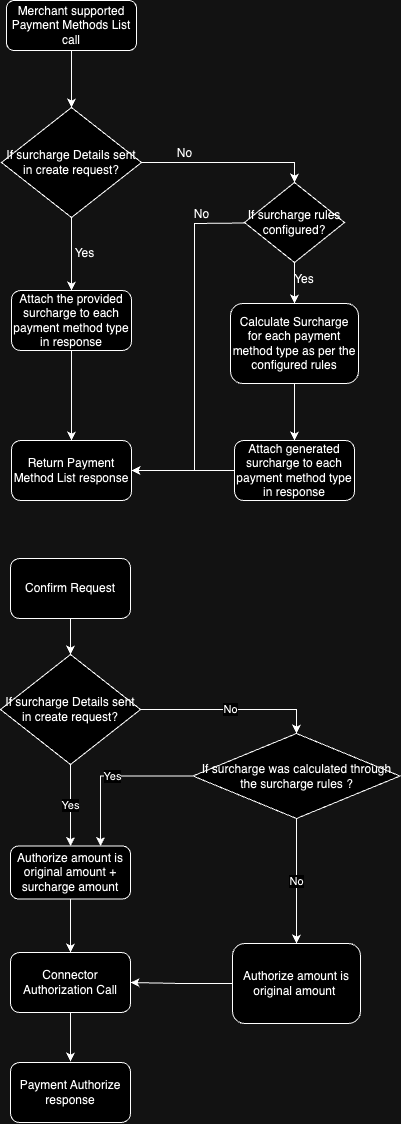

The diagram above was exported from draw.io. Its source (the exported page's mxGraphModel, read from the mxfile embedded in the PNG):
<mxGraphModel dx="1129" dy="753" grid="1" gridSize="10" guides="1" tooltips="1" connect="1" arrows="1" fold="1" page="1" pageScale="1" pageWidth="827" pageHeight="1169" math="0" shadow="0">
  <root>
    <mxCell id="WIyWlLk6GJQsqaUBKTNV-0" />
    <mxCell id="WIyWlLk6GJQsqaUBKTNV-1" parent="WIyWlLk6GJQsqaUBKTNV-0" />
    <mxCell id="4nKeRBF4ojruW_Xtie2b-2" value="" style="edgeStyle=orthogonalEdgeStyle;rounded=0;orthogonalLoop=1;jettySize=auto;html=1;" parent="WIyWlLk6GJQsqaUBKTNV-1" source="4nKeRBF4ojruW_Xtie2b-0" target="4nKeRBF4ojruW_Xtie2b-1" edge="1">
      <mxGeometry relative="1" as="geometry" />
    </mxCell>
    <mxCell id="4nKeRBF4ojruW_Xtie2b-0" value="Merchant supported Payment Methods List call" style="rounded=1;whiteSpace=wrap;html=1;" parent="WIyWlLk6GJQsqaUBKTNV-1" vertex="1">
      <mxGeometry x="245" y="10" width="130" height="50" as="geometry" />
    </mxCell>
    <mxCell id="4nKeRBF4ojruW_Xtie2b-7" style="edgeStyle=orthogonalEdgeStyle;rounded=0;orthogonalLoop=1;jettySize=auto;html=1;entryX=0.5;entryY=0;entryDx=0;entryDy=0;" parent="WIyWlLk6GJQsqaUBKTNV-1" source="4nKeRBF4ojruW_Xtie2b-1" target="4nKeRBF4ojruW_Xtie2b-5" edge="1">
      <mxGeometry relative="1" as="geometry" />
    </mxCell>
    <mxCell id="4nKeRBF4ojruW_Xtie2b-9" value="" style="edgeStyle=orthogonalEdgeStyle;rounded=0;orthogonalLoop=1;jettySize=auto;html=1;" parent="WIyWlLk6GJQsqaUBKTNV-1" source="4nKeRBF4ojruW_Xtie2b-1" target="4nKeRBF4ojruW_Xtie2b-3" edge="1">
      <mxGeometry relative="1" as="geometry" />
    </mxCell>
    <mxCell id="4nKeRBF4ojruW_Xtie2b-1" value="If surcharge Details sent in create request?" style="rhombus;whiteSpace=wrap;html=1;" parent="WIyWlLk6GJQsqaUBKTNV-1" vertex="1">
      <mxGeometry x="240" y="117" width="140" height="110" as="geometry" />
    </mxCell>
    <mxCell id="4nKeRBF4ojruW_Xtie2b-14" value="" style="edgeStyle=orthogonalEdgeStyle;rounded=0;orthogonalLoop=1;jettySize=auto;html=1;" parent="WIyWlLk6GJQsqaUBKTNV-1" source="4nKeRBF4ojruW_Xtie2b-3" target="4nKeRBF4ojruW_Xtie2b-13" edge="1">
      <mxGeometry relative="1" as="geometry" />
    </mxCell>
    <mxCell id="4nKeRBF4ojruW_Xtie2b-3" value="Attach the provided surcharge to each payment method type in response" style="rounded=1;whiteSpace=wrap;html=1;" parent="WIyWlLk6GJQsqaUBKTNV-1" vertex="1">
      <mxGeometry x="250" y="300" width="120" height="60" as="geometry" />
    </mxCell>
    <mxCell id="4nKeRBF4ojruW_Xtie2b-4" value="Calculate Surcharge for each payment method type as per the configured rules" style="rounded=1;whiteSpace=wrap;html=1;" parent="WIyWlLk6GJQsqaUBKTNV-1" vertex="1">
      <mxGeometry x="469" y="313" width="128" height="80" as="geometry" />
    </mxCell>
    <mxCell id="4nKeRBF4ojruW_Xtie2b-15" value="" style="edgeStyle=orthogonalEdgeStyle;rounded=0;orthogonalLoop=1;jettySize=auto;html=1;entryX=1;entryY=0.5;entryDx=0;entryDy=0;" parent="WIyWlLk6GJQsqaUBKTNV-1" target="4nKeRBF4ojruW_Xtie2b-13" edge="1">
      <mxGeometry relative="1" as="geometry">
        <mxPoint x="533" y="232" as="sourcePoint" />
        <mxPoint x="419.9999999999998" y="480" as="targetPoint" />
        <Array as="points">
          <mxPoint x="533" y="233" />
          <mxPoint x="433" y="233" />
          <mxPoint x="433" y="480" />
        </Array>
      </mxGeometry>
    </mxCell>
    <mxCell id="4nKeRBF4ojruW_Xtie2b-5" value="If surcharge rules configured?" style="rhombus;whiteSpace=wrap;html=1;" parent="WIyWlLk6GJQsqaUBKTNV-1" vertex="1">
      <mxGeometry x="483" y="192" width="100" height="80" as="geometry" />
    </mxCell>
    <mxCell id="4nKeRBF4ojruW_Xtie2b-8" style="edgeStyle=orthogonalEdgeStyle;rounded=0;orthogonalLoop=1;jettySize=auto;html=1;entryX=0.5;entryY=0;entryDx=0;entryDy=0;" parent="WIyWlLk6GJQsqaUBKTNV-1" source="4nKeRBF4ojruW_Xtie2b-5" target="4nKeRBF4ojruW_Xtie2b-4" edge="1">
      <mxGeometry relative="1" as="geometry" />
    </mxCell>
    <mxCell id="4nKeRBF4ojruW_Xtie2b-10" value="Yes" style="text;html=1;strokeColor=none;fillColor=none;align=center;verticalAlign=middle;whiteSpace=wrap;rounded=0;" parent="WIyWlLk6GJQsqaUBKTNV-1" vertex="1">
      <mxGeometry x="513" y="274" width="60" height="30" as="geometry" />
    </mxCell>
    <mxCell id="4nKeRBF4ojruW_Xtie2b-11" value="No" style="text;html=1;align=center;verticalAlign=middle;resizable=0;points=[];autosize=1;strokeColor=none;fillColor=none;" parent="WIyWlLk6GJQsqaUBKTNV-1" vertex="1">
      <mxGeometry x="403" y="148" width="40" height="30" as="geometry" />
    </mxCell>
    <mxCell id="4nKeRBF4ojruW_Xtie2b-12" value="Yes" style="text;html=1;align=center;verticalAlign=middle;resizable=0;points=[];autosize=1;strokeColor=none;fillColor=none;" parent="WIyWlLk6GJQsqaUBKTNV-1" vertex="1">
      <mxGeometry x="303" y="248" width="40" height="30" as="geometry" />
    </mxCell>
    <mxCell id="4nKeRBF4ojruW_Xtie2b-13" value="Return Payment Method List response" style="rounded=1;whiteSpace=wrap;html=1;" parent="WIyWlLk6GJQsqaUBKTNV-1" vertex="1">
      <mxGeometry x="250" y="450" width="120" height="60" as="geometry" />
    </mxCell>
    <mxCell id="4nKeRBF4ojruW_Xtie2b-19" value="No" style="text;html=1;align=center;verticalAlign=middle;resizable=0;points=[];autosize=1;strokeColor=none;fillColor=none;" parent="WIyWlLk6GJQsqaUBKTNV-1" vertex="1">
      <mxGeometry x="420" y="209" width="40" height="30" as="geometry" />
    </mxCell>
    <mxCell id="4nKeRBF4ojruW_Xtie2b-37" style="edgeStyle=orthogonalEdgeStyle;rounded=0;orthogonalLoop=1;jettySize=auto;html=1;entryX=0.5;entryY=0;entryDx=0;entryDy=0;" parent="WIyWlLk6GJQsqaUBKTNV-1" source="4nKeRBF4ojruW_Xtie2b-20" target="4nKeRBF4ojruW_Xtie2b-24" edge="1">
      <mxGeometry relative="1" as="geometry" />
    </mxCell>
    <mxCell id="4nKeRBF4ojruW_Xtie2b-20" value="Confirm Request" style="rounded=1;whiteSpace=wrap;html=1;" parent="WIyWlLk6GJQsqaUBKTNV-1" vertex="1">
      <mxGeometry x="249" y="568" width="120" height="60" as="geometry" />
    </mxCell>
    <mxCell id="4nKeRBF4ojruW_Xtie2b-22" value="No" style="edgeStyle=orthogonalEdgeStyle;rounded=0;orthogonalLoop=1;jettySize=auto;html=1;entryX=0.5;entryY=0;entryDx=0;entryDy=0;" parent="WIyWlLk6GJQsqaUBKTNV-1" source="4nKeRBF4ojruW_Xtie2b-24" target="4nKeRBF4ojruW_Xtie2b-29" edge="1">
      <mxGeometry relative="1" as="geometry" />
    </mxCell>
    <mxCell id="4nKeRBF4ojruW_Xtie2b-23" value="Yes" style="edgeStyle=orthogonalEdgeStyle;rounded=0;orthogonalLoop=1;jettySize=auto;html=1;entryX=0.5;entryY=0;entryDx=0;entryDy=0;" parent="WIyWlLk6GJQsqaUBKTNV-1" source="4nKeRBF4ojruW_Xtie2b-24" target="Qf5jsK2LaEV7GwSLrdQq-4" edge="1">
      <mxGeometry relative="1" as="geometry" />
    </mxCell>
    <mxCell id="4nKeRBF4ojruW_Xtie2b-24" value="If surcharge Details sent in create request?" style="rhombus;whiteSpace=wrap;html=1;" parent="WIyWlLk6GJQsqaUBKTNV-1" vertex="1">
      <mxGeometry x="239" y="664" width="140" height="110" as="geometry" />
    </mxCell>
    <mxCell id="4nKeRBF4ojruW_Xtie2b-25" value="" style="edgeStyle=orthogonalEdgeStyle;rounded=0;orthogonalLoop=1;jettySize=auto;html=1;" parent="WIyWlLk6GJQsqaUBKTNV-1" source="4nKeRBF4ojruW_Xtie2b-26" edge="1">
      <mxGeometry relative="1" as="geometry">
        <mxPoint x="309" y="1071" as="targetPoint" />
      </mxGeometry>
    </mxCell>
    <mxCell id="4nKeRBF4ojruW_Xtie2b-26" value="Connector Authorization Call" style="rounded=1;whiteSpace=wrap;html=1;" parent="WIyWlLk6GJQsqaUBKTNV-1" vertex="1">
      <mxGeometry x="249" y="962" width="120" height="60" as="geometry" />
    </mxCell>
    <mxCell id="Qf5jsK2LaEV7GwSLrdQq-9" style="edgeStyle=orthogonalEdgeStyle;rounded=0;orthogonalLoop=1;jettySize=auto;html=1;entryX=1;entryY=0.5;entryDx=0;entryDy=0;" edge="1" parent="WIyWlLk6GJQsqaUBKTNV-1" source="4nKeRBF4ojruW_Xtie2b-27" target="4nKeRBF4ojruW_Xtie2b-26">
      <mxGeometry relative="1" as="geometry" />
    </mxCell>
    <mxCell id="4nKeRBF4ojruW_Xtie2b-27" value="Authorize amount is original amount&amp;nbsp;" style="rounded=1;whiteSpace=wrap;html=1;" parent="WIyWlLk6GJQsqaUBKTNV-1" vertex="1">
      <mxGeometry x="471" y="953" width="128" height="80" as="geometry" />
    </mxCell>
    <mxCell id="Qf5jsK2LaEV7GwSLrdQq-7" value="Yes" style="edgeStyle=orthogonalEdgeStyle;rounded=0;orthogonalLoop=1;jettySize=auto;html=1;entryX=0.75;entryY=0;entryDx=0;entryDy=0;" edge="1" parent="WIyWlLk6GJQsqaUBKTNV-1" source="4nKeRBF4ojruW_Xtie2b-29" target="Qf5jsK2LaEV7GwSLrdQq-4">
      <mxGeometry relative="1" as="geometry" />
    </mxCell>
    <mxCell id="4nKeRBF4ojruW_Xtie2b-29" value="If surcharge was calculated through the surcharge rules ?" style="rhombus;whiteSpace=wrap;html=1;" parent="WIyWlLk6GJQsqaUBKTNV-1" vertex="1">
      <mxGeometry x="431.5" y="743" width="207" height="85" as="geometry" />
    </mxCell>
    <mxCell id="4nKeRBF4ojruW_Xtie2b-30" value="No" style="edgeStyle=orthogonalEdgeStyle;rounded=0;orthogonalLoop=1;jettySize=auto;html=1;entryX=0.5;entryY=0;entryDx=0;entryDy=0;" parent="WIyWlLk6GJQsqaUBKTNV-1" source="4nKeRBF4ojruW_Xtie2b-29" target="4nKeRBF4ojruW_Xtie2b-27" edge="1">
      <mxGeometry relative="1" as="geometry" />
    </mxCell>
    <mxCell id="4nKeRBF4ojruW_Xtie2b-34" value="Payment Authorize response" style="rounded=1;whiteSpace=wrap;html=1;" parent="WIyWlLk6GJQsqaUBKTNV-1" vertex="1">
      <mxGeometry x="249" y="1072" width="120" height="60" as="geometry" />
    </mxCell>
    <mxCell id="Qf5jsK2LaEV7GwSLrdQq-3" value="" style="edgeStyle=orthogonalEdgeStyle;rounded=0;orthogonalLoop=1;jettySize=auto;html=1;" edge="1" parent="WIyWlLk6GJQsqaUBKTNV-1" source="Qf5jsK2LaEV7GwSLrdQq-0" target="4nKeRBF4ojruW_Xtie2b-13">
      <mxGeometry relative="1" as="geometry" />
    </mxCell>
    <mxCell id="Qf5jsK2LaEV7GwSLrdQq-0" value="Attach generated surcharge to each payment method type in response" style="rounded=1;whiteSpace=wrap;html=1;" vertex="1" parent="WIyWlLk6GJQsqaUBKTNV-1">
      <mxGeometry x="473" y="450" width="120" height="60" as="geometry" />
    </mxCell>
    <mxCell id="Qf5jsK2LaEV7GwSLrdQq-2" style="edgeStyle=orthogonalEdgeStyle;rounded=0;orthogonalLoop=1;jettySize=auto;html=1;entryX=0.5;entryY=0;entryDx=0;entryDy=0;exitX=0.5;exitY=1;exitDx=0;exitDy=0;" edge="1" parent="WIyWlLk6GJQsqaUBKTNV-1" source="4nKeRBF4ojruW_Xtie2b-4" target="Qf5jsK2LaEV7GwSLrdQq-0">
      <mxGeometry relative="1" as="geometry">
        <mxPoint x="677" y="400" as="sourcePoint" />
        <mxPoint x="830" y="420" as="targetPoint" />
      </mxGeometry>
    </mxCell>
    <mxCell id="Qf5jsK2LaEV7GwSLrdQq-8" style="edgeStyle=orthogonalEdgeStyle;rounded=0;orthogonalLoop=1;jettySize=auto;html=1;entryX=0.5;entryY=0;entryDx=0;entryDy=0;" edge="1" parent="WIyWlLk6GJQsqaUBKTNV-1" source="Qf5jsK2LaEV7GwSLrdQq-4" target="4nKeRBF4ojruW_Xtie2b-26">
      <mxGeometry relative="1" as="geometry" />
    </mxCell>
    <mxCell id="Qf5jsK2LaEV7GwSLrdQq-4" value="Authorize amount is original amount + surcharge amount" style="rounded=1;whiteSpace=wrap;html=1;" vertex="1" parent="WIyWlLk6GJQsqaUBKTNV-1">
      <mxGeometry x="249" y="855.5" width="120" height="53" as="geometry" />
    </mxCell>
  </root>
</mxGraphModel>